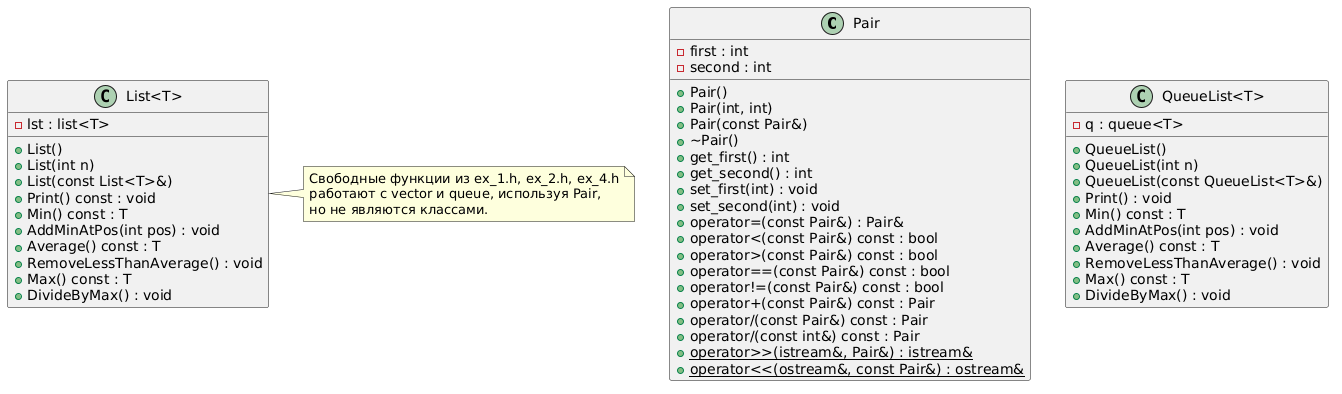

The diagram above was rendered by PlantUML. Its source (embedded in the PNG):
@startuml
class Pair {
    - first : int
    - second : int
    + Pair()
    + Pair(int, int)
    + Pair(const Pair&)
    + ~Pair()
    + get_first() : int
    + get_second() : int
    + set_first(int) : void
    + set_second(int) : void
    + operator=(const Pair&) : Pair&
    + operator<(const Pair&) const : bool
    + operator>(const Pair&) const : bool
    + operator==(const Pair&) const : bool
    + operator!=(const Pair&) const : bool
    + operator+(const Pair&) const : Pair
    + operator/(const Pair&) const : Pair
    + operator/(const int&) const : Pair
    {static} + operator>>(istream&, Pair&) : istream&
    {static} + operator<<(ostream&, const Pair&) : ostream&
}

class "List<T>" {
    - lst : list<T>
    + List()
    + List(int n)
    + List(const List<T>&)
    + Print() const : void
    + Min() const : T
    + AddMinAtPos(int pos) : void
    + Average() const : T
    + RemoveLessThanAverage() : void
    + Max() const : T
    + DivideByMax() : void
}

class "QueueList<T>" {
    - q : queue<T>
    + QueueList()
    + QueueList(int n)
    + QueueList(const QueueList<T>&)
    + Print() : void
    + Min() const : T
    + AddMinAtPos(int pos) : void
    + Average() const : T
    + RemoveLessThanAverage() : void
    + Max() const : T
    + DivideByMax() : void
}

note right of "List<T>"
  Свободные функции из ex_1.h, ex_2.h, ex_4.h
  работают с vector и queue, используя Pair,
  но не являются классами.
end note
@enduml